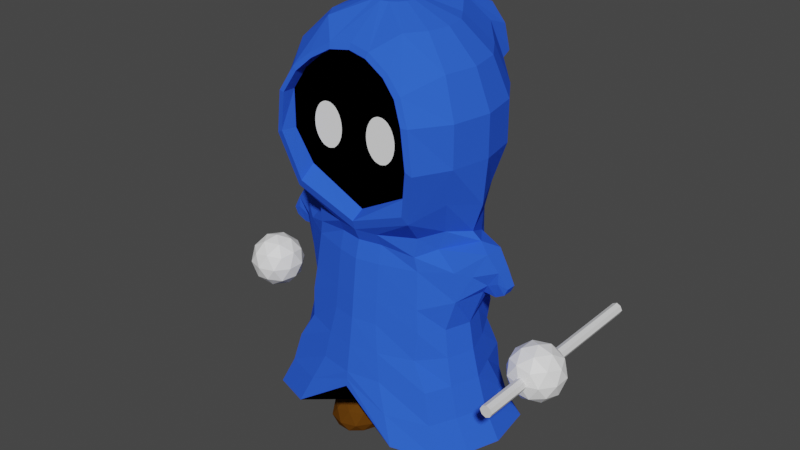 # Source: Player.blend  (saved by Blender 2.90.8; exported with 4.5.12 LTS)
import bpy
from mathutils import Matrix  # noqa: F401  (used for matrix-valued properties, if any)

bpy.ops.wm.read_factory_settings(use_empty=True)
scene = bpy.context.scene
scene.name = 'Scene'

# ---- collections
col_collection = bpy.data.collections.new('Collection'); scene.collection.children.link(col_collection)

# ---- materials (node trees are filled in below, after node groups)
mat_coat = bpy.data.materials.new('Coat')
mat_coat.alpha_threshold = 0.0
mat_coat.use_transparent_shadow = False
mat_coat.line_color = (0.0, 0.0, 0.0, 1.0)
mat_face = bpy.data.materials.new('Face')
mat_face.use_transparent_shadow = False
mat_hands = bpy.data.materials.new('Hands')
mat_hands.use_transparent_shadow = False
mat_shoes = bpy.data.materials.new('Shoes')
mat_shoes.use_transparent_shadow = False
mat_eyes = bpy.data.materials.new('Eyes')
mat_eyes.use_transparent_shadow = False

# ---- node groups
ng_auto_smooth = bpy.data.node_groups.new('Auto Smooth', 'GeometryNodeTree')
_s = ng_auto_smooth.interface.new_socket(name='Geometry', in_out='OUTPUT', socket_type='NodeSocketGeometry')
_s = ng_auto_smooth.interface.new_socket(name='Geometry', in_out='INPUT', socket_type='NodeSocketGeometry')
_s = ng_auto_smooth.interface.new_socket(name='Angle', in_out='INPUT', socket_type='NodeSocketFloat')
_s.subtype = 'ANGLE'
_s.min_value = 0.0
_s.max_value = 3.142
ng_auto_smooth.is_modifier = True
_N = ng_auto_smooth.nodes; _L = ng_auto_smooth.links
n0 = _N.new('NodeGroupOutput'); n0.name = 'Group Output'; n0.location = (480, -100)
n1 = _N.new('NodeGroupInput'); n1.name = 'Group Input'; n1.location = (-420, -300)
n2 = _N.new('NodeGroupInput'); n2.name = 'Group Input.001'; n2.location = (-60, -100)
n3 = _N.new('GeometryNodeSetShadeSmooth'); n3.name = 'Set Shade Smooth'; n3.location = (120, -100)
n3.domain = 'EDGE'
n4 = _N.new('GeometryNodeSetShadeSmooth'); n4.name = 'Set Shade Smooth.001'; n4.location = (300, -100)
n5 = _N.new('GeometryNodeInputMeshEdgeAngle'); n5.name = 'Edge Angle'; n5.location = (-420, -220)
n6 = _N.new('GeometryNodeInputEdgeSmooth'); n6.name = 'Is Edge Smooth'; n6.location = (-60, -160)
n7 = _N.new('GeometryNodeInputShadeSmooth'); n7.name = 'Is Face Smooth'; n7.location = (-240, -340)
n8 = _N.new('FunctionNodeBooleanMath'); n8.name = 'Boolean Math'; n8.location = (-60, -220)
n9 = _N.new('FunctionNodeCompare'); n9.name = 'Compare'; n9.location = (-240, -180)
n9.operation = 'LESS_EQUAL'
_L.new(n5.outputs[0], n9.inputs[0])
_L.new(n4.outputs[0], n0.inputs[0])
_L.new(n1.outputs[1], n9.inputs[1])
_L.new(n9.outputs[0], n8.inputs[0])
_L.new(n7.outputs[0], n8.inputs[1])
_L.new(n2.outputs[0], n3.inputs[0])
_L.new(n6.outputs[0], n3.inputs[1])
_L.new(n3.outputs[0], n4.inputs[0])
_L.new(n8.outputs[0], n3.inputs[2])
n0.is_active_output = True

# ---- material node trees
mat_coat.use_nodes = True; mat_coat.node_tree.nodes.clear()
_N = mat_coat.node_tree.nodes; _L = mat_coat.node_tree.links
n0 = _N.new('ShaderNodeOutputMaterial'); n0.name = 'Material Output'; n0.location = (300, 300)
n1 = _N.new('ShaderNodeBsdfPrincipled'); n1.name = 'Principled BSDF'; n1.location = (10, 300)
n1.distribution = 'GGX'
n1.subsurface_method = 'BURLEY'
n1.inputs[0].default_value = (0.02965, 0.1115, 0.8, 1.0)
n1.inputs[2].default_value = 0.4
n1.inputs[3].default_value = 1.45
n1.inputs[13].default_value = 0.0
n1.inputs[27].default_value = (0.0, 0.0, 0.0, 1.0)
n1.inputs[28].default_value = 1.0
_L.new(n1.outputs[0], n0.inputs[0])
n0.is_active_output = True
mat_face.use_nodes = True; mat_face.node_tree.nodes.clear()
_N = mat_face.node_tree.nodes; _L = mat_face.node_tree.links
n0 = _N.new('ShaderNodeBsdfPrincipled'); n0.name = 'Principled BSDF'; n0.location = (10, 300)
n0.distribution = 'GGX'
n0.subsurface_method = 'BURLEY'
n0.inputs[0].default_value = (0.0, 0.0, 0.0, 1.0)
n0.inputs[3].default_value = 1.45
n0.inputs[13].default_value = 0.0
n0.inputs[27].default_value = (0.0, 0.0, 0.0, 1.0)
n0.inputs[28].default_value = 1.0
n1 = _N.new('ShaderNodeOutputMaterial'); n1.name = 'Material Output'; n1.location = (300, 300)
_L.new(n0.outputs[0], n1.inputs[0])
n1.is_active_output = True
mat_hands.use_nodes = True; mat_hands.node_tree.nodes.clear()
_N = mat_hands.node_tree.nodes; _L = mat_hands.node_tree.links
n0 = _N.new('ShaderNodeBsdfPrincipled'); n0.name = 'Principled BSDF'; n0.location = (10, 300)
n0.distribution = 'GGX'
n0.subsurface_method = 'BURLEY'
n0.inputs[0].default_value = (1.0, 1.0, 1.0, 1.0)
n0.inputs[3].default_value = 1.45
n0.inputs[27].default_value = (0.0, 0.0, 0.0, 1.0)
n0.inputs[28].default_value = 1.0
n1 = _N.new('ShaderNodeOutputMaterial'); n1.name = 'Material Output'; n1.location = (300, 300)
_L.new(n0.outputs[0], n1.inputs[0])
n1.is_active_output = True
mat_shoes.use_nodes = True; mat_shoes.node_tree.nodes.clear()
_N = mat_shoes.node_tree.nodes; _L = mat_shoes.node_tree.links
n0 = _N.new('ShaderNodeBsdfPrincipled'); n0.name = 'Principled BSDF'; n0.location = (10, 300)
n0.distribution = 'GGX'
n0.subsurface_method = 'BURLEY'
n0.inputs[0].default_value = (0.1107, 0.04137, 0.004058, 1.0)
n0.inputs[3].default_value = 1.45
n0.inputs[13].default_value = 0.0
n0.inputs[27].default_value = (0.0, 0.0, 0.0, 1.0)
n0.inputs[28].default_value = 1.0
n1 = _N.new('ShaderNodeOutputMaterial'); n1.name = 'Material Output'; n1.location = (300, 300)
_L.new(n0.outputs[0], n1.inputs[0])
n1.is_active_output = True
mat_eyes.use_nodes = True; mat_eyes.node_tree.nodes.clear()
_N = mat_eyes.node_tree.nodes; _L = mat_eyes.node_tree.links
n0 = _N.new('ShaderNodeBsdfPrincipled'); n0.name = 'Principled BSDF'; n0.location = (10, 300)
n0.distribution = 'GGX'
n0.subsurface_method = 'BURLEY'
n0.inputs[0].default_value = (1.0, 1.0, 1.0, 1.0)
n0.inputs[3].default_value = 1.45
n0.inputs[27].default_value = (0.0, 0.0, 0.0, 1.0)
n0.inputs[28].default_value = 1.0
n1 = _N.new('ShaderNodeOutputMaterial'); n1.name = 'Material Output'; n1.location = (300, 300)
_L.new(n0.outputs[0], n1.inputs[0])
n1.is_active_output = True

# ---- world
world_world = bpy.data.worlds.new('World'); scene.world = world_world
world_world.use_nodes = True; world_world.node_tree.nodes.clear()
_N = world_world.node_tree.nodes; _L = world_world.node_tree.links
n0 = _N.new('ShaderNodeOutputWorld'); n0.name = 'World Output'; n0.location = (300, 300)
n1 = _N.new('ShaderNodeBackground'); n1.name = 'Background'; n1.location = (10, 300)
n1.inputs[0].default_value = (0.05088, 0.05088, 0.05088, 1.0)
_L.new(n1.outputs[0], n0.inputs[0])
n0.is_active_output = True
world_world.color = (0.05088, 0.05088, 0.05088)
world_world.use_sun_shadow = False
world_world.sun_shadow_jitter_overblur = 0.0

# ---- meshes
me_cube = bpy.data.meshes.new('Cube')
me_cube.from_pydata([(0.0, -4.02e-07, 1.496), (0.0, -0.2368, 0.3348), (0.0, -0.1846, 0.8488), (0.0, -0.1846, 1.401), (0.0, -0.06482, 1.49), (0.1857, -0.2524, 0.2058), (0.07064, -0.1705, 0.8488), (0.1387, -0.1991, 1.35), (0.06842, -0.1931, 1.392), (0.0248, -0.05988, 1.49), (0.326, -0.1932, 0.1861), (0.1866, -0.1305, 0.8593), (0.2047, -0.1953, 0.9325), (0.2453, -0.2304, 1.099), (0.2304, -0.2304, 1.229), (0.1926, -0.2125, 1.303), (0.1305, -0.1305, 1.44), (0.04583, -0.04583, 1.49), (0.366, -0.1046, 0.1861), (0.2385, -0.07064, 0.8752), (0.2675, -0.1057, 0.9795), (0.3011, -0.1247, 1.099), (0.3011, -0.1247, 1.229), (0.2552, -0.1057, 1.349), (0.1705, -0.07064, 1.44), (0.05988, -0.0248, 1.49), (0.4029, -2.9e-07, 0.1861), (0.283, -2.978e-07, 0.8642), (0.3133, -2.948e-07, 0.9557), (0.3259, -3.183e-07, 1.099), (0.3259, -3.183e-07, 1.229), (0.2762, -2.985e-07, 1.349), (0.1846, -2.911e-07, 1.44), (0.06482, -2.961e-07, 1.49), (0.3803, 0.1514, 0.1861), (0.2529, 0.0905, 0.8879), (0.2675, 0.1057, 0.9795), (0.3011, 0.1247, 1.099), (0.3011, 0.1247, 1.229), (0.2552, 0.1057, 1.349), (0.1705, 0.07064, 1.44), (0.05988, 0.0248, 1.49), (0.2768, 0.2246, 0.1861), (0.19, 0.1837, 0.8879), (0.2047, 0.2154, 0.9795), (0.2304, 0.2304, 1.099), (0.2304, 0.2304, 1.229), (0.1953, 0.1953, 1.349), (0.1305, 0.1305, 1.44), (0.04583, 0.04583, 1.49), (0.1305, 0.2729, 0.1921), (0.07924, 0.2253, 0.8879), (0.1057, 0.2752, 0.9795), (0.1018, 0.3011, 1.099), (0.1247, 0.3458, 1.252), (0.1057, 0.3, 1.372), (0.07064, 0.2153, 1.463), (0.0248, 0.05988, 1.49), (0.0, -2.866e-07, 0.2522), (0.0, 0.3339, 0.1962), (0.0, 0.2394, 0.8879), (0.0, 0.2963, 0.9795), (0.0, 0.3259, 1.099), (0.0, 0.3706, 1.252), (0.5221, -6.171e-08, 0.403), (0.0, 0.2294, 1.463), (0.0, 0.06482, 1.49), (0.0, -0.1821, 0.7529), (0.0, -0.2043, 0.562), (0.0, -0.2308, 0.3834), (0.07366, -0.1674, 0.7532), (0.07754, -0.1882, 0.5623), (0.1085, -0.2124, 0.3837), (0.1871, -0.1302, 0.7526), (0.2057, -0.1498, 0.562), (0.2513, -0.1708, 0.3839), (0.2761, -0.07429, 0.7554), (0.255, -0.08105, 0.562), (0.2888, -0.09243, 0.3839), (0.3523, 0.03849, 0.8201), (0.2826, -2.921e-07, 0.562), (0.3211, -2.908e-07, 0.3839), (0.2761, 0.08888, 0.7554), (0.255, 0.08105, 0.562), (0.2888, 0.09243, 0.3839), (0.2283, 0.1395, 0.7071), (0.2506, 0.1488, 0.562), (0.2565, 0.188, 0.3839), (0.1059, 0.2201, 0.7071), (0.1165, 0.2258, 0.562), (0.1107, 0.2627, 0.3839), (0.0, 0.2348, 0.7071), (0.0, 0.2419, 0.562), (0.0, 0.281, 0.3839), (0.0, -0.1928, 0.8783), (0.0, -0.1928, 1.384), (0.1281, -0.206, 1.338), (0.06312, -0.2006, 1.375), (0.188, -0.2026, 0.9541), (0.2256, -0.2347, 1.11), (0.2107, -0.2347, 1.229), (0.1761, -0.2183, 1.294), (0.0, -0.1506, 0.901), (0.0, -0.1506, 1.389), (0.1281, -0.1639, 1.338), (0.05594, -0.1584, 1.382), (0.1786, -0.1605, 0.9971), (0.2107, -0.1926, 1.111), (0.2107, -0.1926, 1.229), (0.1761, -0.1762, 1.294), (0.0, -0.1672, 0.8101), (0.07215, -0.1528, 0.8101), (0.1783, -0.1336, 0.7975), (0.2223, -0.07988, 0.8169), (0.3076, 0.007425, 0.8372), (0.2438, 0.098, 0.8169), (0.2092, 0.1583, 0.7975), (0.09255, 0.2001, 0.7975), (0.0, 0.2144, 0.7975), (0.0, -0.2175, 0.4727), (0.09304, -0.2003, 0.473), (0.2008, -0.1603, 0.4729), (0.2688, -0.08674, 0.4729), (0.2987, -2.915e-07, 0.4729), (0.2688, 0.08674, 0.4729), (0.2259, 0.1698, 0.4729), (0.1136, 0.2446, 0.4729), (0.0, 0.2619, 0.4729), (0.1166, 0.3864, 1.263), (0.1043, 0.3767, 1.345), (0.08175, 0.3384, 1.415), (0.0, 0.4019, 1.259), (0.0, 0.3899, 1.341), (0.0, 0.3471, 1.413), (0.5872, -0.04727, 0.4527), (0.4973, -0.07648, 0.4527), (0.4417, -6.171e-08, 0.4527), (0.4973, 0.07648, 0.4527), (0.5872, 0.04727, 0.4527), (0.547, -0.07648, 0.5332), (0.4571, -0.04727, 0.5332), (0.4571, 0.04727, 0.5332), (0.547, 0.07648, 0.5332), (0.6026, -6.171e-08, 0.5332), (0.5221, -6.171e-08, 0.5829), (0.5075, -0.04495, 0.4165), (0.5604, -0.02778, 0.4165), (0.5458, -0.07274, 0.4457), (0.5986, -6.171e-08, 0.4457), (0.5604, 0.02778, 0.4165), (0.4749, -6.171e-08, 0.4165), (0.4603, -0.04495, 0.4457), (0.5075, 0.04495, 0.4165), (0.4603, 0.04495, 0.4457), (0.5458, 0.07274, 0.4457), (0.6077, -0.02778, 0.4929), (0.6077, 0.02778, 0.4929), (0.5221, -0.08991, 0.4929), (0.575, -0.07274, 0.4929), (0.4366, -0.02778, 0.4929), (0.4693, -0.07274, 0.4929), (0.4693, 0.07274, 0.4929), (0.4366, 0.02778, 0.4929), (0.575, 0.07274, 0.4929), (0.5221, 0.08991, 0.4929), (0.584, -0.04495, 0.5402), (0.4985, -0.07274, 0.5402), (0.4457, -6.171e-08, 0.5402), (0.4985, 0.07274, 0.5402), (0.584, 0.04495, 0.5402), (0.5368, -0.04495, 0.5694), (0.5694, -6.171e-08, 0.5694), (0.4839, -0.02778, 0.5694), (0.4839, 0.02778, 0.5694), (0.5368, 0.04495, 0.5694), (0.2333, -0.04727, 3.928e-05), (0.1434, -0.07648, 3.928e-05), (0.08784, 5.938e-10, 3.928e-05), (0.1434, 0.07648, 3.928e-05), (0.2333, 0.04727, 3.928e-05), (0.1931, -0.07648, 0.06943), (0.1032, -0.04727, 0.06943), (0.1032, 0.04727, 0.06943), (0.1931, 0.07648, 0.06943), (0.2487, 5.938e-10, 0.06943), (0.1683, 5.938e-10, 0.1191), (0.1919, -0.07274, 3.928e-05), (0.2447, 5.938e-10, 3.928e-05), (0.1064, -0.04495, 3.928e-05), (0.1064, 0.04495, 3.928e-05), (0.1919, 0.07274, 3.928e-05), (0.2538, -0.02778, 0.02923), (0.2538, 0.02778, 0.02923), (0.1683, -0.08991, 0.02923), (0.2211, -0.07274, 0.02923), (0.08274, -0.02778, 0.02923), (0.1154, -0.07274, 0.02923), (0.1154, 0.07274, 0.02923), (0.08274, 0.02778, 0.02923), (0.2211, 0.07274, 0.02923), (0.1683, 0.08991, 0.02923), (0.2301, -0.04495, 0.07649), (0.1446, -0.07274, 0.07649), (0.09177, 5.938e-10, 0.07649), (0.1446, 0.07274, 0.07649), (0.2301, 0.04495, 0.07649), (0.1829, -0.04495, 0.1057), (0.2155, 5.938e-10, 0.1057), (0.13, -0.02778, 0.1057), (0.13, 0.02778, 0.1057), (0.1829, 0.04495, 0.1057), (0.0, -0.1964, 0.6347), (0.0756, -0.181, 0.635), (0.1964, -0.1432, 0.6345), (0.2798, -0.07008, 0.6587), (0.416, 0.02236, 0.7254), (0.2798, 0.08493, 0.6587), (0.2395, 0.1442, 0.6345), (0.1112, 0.2218, 0.6345), (0.0, 0.2373, 0.6345), (0.0, -0.2032, 0.2663), (0.3523, -0.0237, 0.8201), (0.3523, 0.03156, 0.7184), (0.3523, -0.01671, 0.7184), (0.3872, 0.02969, 0.7714), (0.3872, -0.01723, 0.7714), (0.3872, 0.02992, 0.7353), (0.3872, -0.01728, 0.7353), (0.3748, 0.01983, 0.6852), (0.3748, -0.007187, 0.6852), (0.3191, 0.06083, 0.7463), (0.3191, -0.04628, 0.7462), (0.3321, 0.01983, 0.688), (0.3321, -0.007187, 0.688), (0.416, -0.009861, 0.7254), (0.4054, 0.02251, 0.703), (0.4054, -0.00989, 0.703), (0.0, -0.2338, 0.3591), (0.1471, -0.2324, 0.2948), (0.2772, -0.182, 0.285), (0.316, -0.0985, 0.285), (0.3506, -2.904e-07, 0.285), (0.3231, 0.1219, 0.285), (0.2552, 0.2063, 0.285), (0.1206, 0.2678, 0.288), (0.0, 0.3075, 0.2901), (0.1048, -0.1801, 1.213), (0.1143, -0.1801, 1.209), (0.1231, -0.1801, 1.203), (0.1308, -0.1801, 1.194), (0.137, -0.1801, 1.183), (0.1417, -0.1801, 1.171), (0.1446, -0.1801, 1.158), (0.1456, -0.1801, 1.145), (0.1446, -0.1801, 1.131), (0.1417, -0.1801, 1.118), (0.137, -0.1801, 1.106), (0.1308, -0.1801, 1.096), (0.1231, -0.1801, 1.087), (0.1143, -0.1801, 1.08), (0.1048, -0.1801, 1.077), (0.09494, -0.1801, 1.075), (0.08506, -0.1801, 1.077), (0.07556, -0.1801, 1.08), (0.0668, -0.1801, 1.087), (0.05912, -0.1801, 1.096), (0.05283, -0.1801, 1.106), (0.04815, -0.1801, 1.118), (0.04526, -0.1801, 1.131), (0.04429, -0.1801, 1.145), (0.04526, -0.1801, 1.158), (0.04815, -0.1801, 1.171), (0.05283, -0.1801, 1.183), (0.05912, -0.1801, 1.194), (0.0668, -0.1801, 1.203), (0.07556, -0.1801, 1.209), (0.08506, -0.1801, 1.213), (0.09494, -0.1801, 1.214)], [], [(117, 88, 91, 118), (240, 78, 75, 239), (12, 2, 6), (125, 87, 90, 126), (4, 3, 8, 9), (214, 76, 73, 213), (116, 85, 88, 117), (243, 87, 84, 242), (125, 86, 83, 124), (122, 77, 74, 121), (218, 89, 92, 219), (111, 6, 2, 110), (19, 20, 12, 11), (0, 4, 9), (25, 24, 32, 33), (1, 220, 5), (6, 11, 12), (15, 16, 8, 7), (126, 90, 93, 127), (48, 49, 41, 40), (112, 11, 6, 111), (17, 16, 24, 25), (23, 24, 16, 15), (25, 0, 17), (21, 22, 14, 13), (17, 0, 9), (22, 23, 15, 14), (58, 10, 5), (31, 23, 22, 30), (24, 23, 31, 32), (29, 30, 22, 21), (21, 13, 12, 20), (20, 19, 27, 28), (240, 18, 26, 241), (45, 46, 38, 37), (39, 40, 32, 31), (41, 0, 33), (30, 29, 37, 38), (16, 17, 9, 8), (57, 56, 65, 66), (0, 25, 33), (241, 26, 34, 242), (49, 0, 41), (33, 32, 40, 41), (31, 30, 38, 39), (47, 46, 54, 55), (58, 34, 26), (35, 36, 28, 27), (36, 35, 43, 44), (47, 48, 40, 39), (29, 28, 36, 37), (55, 56, 48, 47), (54, 46, 45, 53), (56, 57, 49, 48), (47, 39, 38, 46), (58, 26, 18), (21, 20, 28, 29), (44, 45, 37, 36), (52, 53, 45, 44), (116, 43, 35, 115), (113, 19, 11, 112), (55, 54, 128, 129), (58, 50, 42), (243, 42, 50, 244), (58, 18, 10), (57, 0, 49), (56, 55, 129, 130), (58, 42, 34), (61, 62, 53, 52), (61, 52, 51, 60), (51, 52, 44, 43), (62, 63, 54, 53), (66, 0, 57), (58, 59, 50), (244, 50, 59, 245), (217, 86, 89, 218), (217, 85, 82, 216), (114, 79, 115), (214, 77, 80), (123, 81, 84, 124), (80, 83, 216), (122, 78, 81, 123), (239, 75, 72, 238), (121, 74, 71, 120), (213, 73, 70, 212), (238, 72, 69, 237), (120, 71, 68, 119), (212, 70, 67, 211), (13, 14, 100, 99), (12, 13, 99, 98), (15, 7, 96, 101), (7, 8, 97, 96), (14, 15, 101, 100), (2, 12, 98, 94), (8, 3, 95, 97), (97, 95, 103, 105), (100, 101, 109, 108), (101, 96, 104, 109), (99, 100, 108, 107), (98, 99, 107, 106), (96, 97, 105, 104), (94, 98, 106, 102), (103, 102, 106, 105), (19, 113, 114, 27), (27, 114, 115, 35), (76, 113, 112, 73), (85, 116, 115, 82), (73, 112, 111, 70), (70, 111, 110, 67), (43, 116, 117, 51), (51, 117, 118, 60), (72, 120, 119, 69), (75, 121, 120, 72), (77, 122, 123, 80), (80, 123, 124, 83), (89, 126, 127, 92), (78, 122, 121, 75), (87, 125, 124, 84), (86, 125, 126, 89), (131, 132, 129, 128), (132, 133, 130, 129), (65, 56, 130, 133), (54, 63, 131, 128), (64, 146, 145), (134, 146, 148), (64, 145, 150), (64, 150, 152), (64, 152, 149), (134, 148, 155), (135, 147, 157), (136, 151, 159), (137, 153, 161), (138, 154, 163), (134, 155, 158), (135, 157, 160), (136, 159, 162), (137, 161, 164), (138, 163, 156), (139, 165, 170), (140, 166, 172), (141, 167, 173), (142, 168, 174), (143, 169, 171), (171, 174, 144), (171, 169, 174), (169, 142, 174), (174, 173, 144), (174, 168, 173), (168, 141, 173), (173, 172, 144), (173, 167, 172), (167, 140, 172), (172, 170, 144), (172, 166, 170), (166, 139, 170), (170, 171, 144), (170, 165, 171), (165, 143, 171), (156, 169, 143), (156, 163, 169), (163, 142, 169), (164, 168, 142), (164, 161, 168), (161, 141, 168), (162, 167, 141), (162, 159, 167), (159, 140, 167), (160, 166, 140), (160, 157, 166), (157, 139, 166), (158, 165, 139), (158, 155, 165), (155, 143, 165), (163, 164, 142), (163, 154, 164), (154, 137, 164), (161, 162, 141), (161, 153, 162), (153, 136, 162), (159, 160, 140), (159, 151, 160), (151, 135, 160), (157, 158, 139), (157, 147, 158), (147, 134, 158), (155, 156, 143), (155, 148, 156), (148, 138, 156), (149, 154, 138), (149, 152, 154), (152, 137, 154), (152, 153, 137), (152, 150, 153), (150, 136, 153), (150, 151, 136), (150, 145, 151), (145, 135, 151), (148, 149, 138), (148, 146, 149), (146, 64, 149), (145, 147, 135), (145, 146, 147), (146, 134, 147), (175, 187, 191), (176, 186, 193), (177, 188, 195), (178, 189, 197), (179, 190, 199), (175, 191, 194), (176, 193, 196), (177, 195, 198), (178, 197, 200), (179, 199, 192), (180, 201, 206), (181, 202, 208), (182, 203, 209), (183, 204, 210), (184, 205, 207), (207, 210, 185), (207, 205, 210), (205, 183, 210), (210, 209, 185), (210, 204, 209), (204, 182, 209), (209, 208, 185), (209, 203, 208), (203, 181, 208), (208, 206, 185), (208, 202, 206), (202, 180, 206), (206, 207, 185), (206, 201, 207), (201, 184, 207), (192, 205, 184), (192, 199, 205), (199, 183, 205), (200, 204, 183), (200, 197, 204), (197, 182, 204), (198, 203, 182), (198, 195, 203), (195, 181, 203), (196, 202, 181), (196, 193, 202), (193, 180, 202), (194, 201, 180), (194, 191, 201), (191, 184, 201), (199, 200, 183), (199, 190, 200), (190, 178, 200), (197, 198, 182), (197, 189, 198), (189, 177, 198), (195, 196, 181), (195, 188, 196), (188, 176, 196), (193, 194, 180), (193, 186, 194), (186, 175, 194), (191, 192, 184), (191, 187, 192), (187, 179, 192), (186, 176, 188, 177, 189, 178, 190, 179, 187, 175), (71, 212, 211, 68), (74, 213, 212, 71), (86, 217, 216, 83), (85, 217, 218, 88), (88, 218, 219, 91), (77, 214, 213, 74), (58, 5, 220), (114, 113, 221), (115, 79, 82), (113, 76, 221), (214, 231, 76), (216, 82, 230), (222, 226, 228), (79, 114, 221), (214, 80, 233), (225, 223, 227), (80, 232, 233), (229, 227, 223), (226, 235, 228), (232, 222, 228), (221, 225, 224, 79), (222, 224, 226), (227, 236, 234, 225), (223, 214, 233), (229, 223, 233), (224, 222, 230), (221, 231, 225), (230, 82, 79), (76, 231, 221), (79, 224, 230), (222, 216, 230), (223, 231, 214), (225, 231, 223), (228, 229, 233, 232), (222, 232, 216), (80, 216, 232), (234, 236, 235, 215), (229, 228, 235, 236), (224, 215, 235, 226), (227, 229, 236), (225, 234, 215, 224), (5, 238, 237, 1), (10, 239, 238, 5), (90, 244, 245, 93), (87, 243, 244, 90), (81, 241, 242, 84), (78, 240, 241, 81), (42, 243, 242, 34), (18, 240, 239, 10), (277, 276, 275, 274, 273, 272, 271, 270, 269, 268, 267, 266, 265, 264, 263, 262, 261, 260, 259, 258, 257, 256, 255, 254, 253, 252, 251, 250, 249, 248, 247, 246), (105, 106, 107, 104), (104, 107, 108, 109)])
me_cube.polygons.foreach_set('material_index', [0, 0, 0, 0, 0, 0, 0, 0, 0, 0, 0, 0, 0, 0, 0, 1, 0, 0, 0, 0, 0, 0, 0, 0, 0, 0, 0, 1, 0, 0, 0, 0, 0, 0, 0, 0, 0, 0, 0, 0, 0, 0, 0, 0, 0, 0, 1, 0, 0, 0, 0, 0, 0, 0, 0, 1, 0, 0, 0, 0, 0, 0, 1, 0, 1, 0, 0, 1, 0, 0, 0, 0, 0, 1, 0, 0, 0, 0, 0, 0, 0, 0, 0, 0, 0, 0, 0, 0, 0, 0, 0, 0, 0, 0, 0, 0, 0, 0, 0, 0, 0, 0, 1, 0, 0, 0, 0, 0, 0, 0, 0, 0, 0, 0, 0, 0, 0, 0, 0, 0, 0, 0, 0, 2, 2, 2, 2, 2, 2, 2, 2, 2, 2, 2, 2, 2, 2, 2, 2, 2, 2, 2, 2, 2, 2, 2, 2, 2, 2, 2, 2, 2, 2, 2, 2, 2, 2, 2, 2, 2, 2, 2, 2, 2, 2, 2, 2, 2, 2, 2, 2, 2, 2, 2, 2, 2, 2, 2, 2, 2, 2, 2, 2, 2, 2, 2, 2, 2, 2, 2, 2, 2, 2, 2, 2, 2, 2, 2, 2, 2, 2, 2, 2, 3, 3, 3, 3, 3, 3, 3, 3, 3, 3, 3, 3, 3, 3, 3, 3, 3, 3, 3, 3, 3, 3, 3, 3, 3, 3, 3, 3, 3, 3, 3, 3, 3, 3, 3, 3, 3, 3, 3, 3, 3, 3, 3, 3, 3, 3, 3, 3, 3, 3, 3, 3, 3, 3, 3, 3, 3, 3, 3, 3, 3, 0, 0, 0, 0, 0, 0, 1, 0, 0, 0, 0, 0, 0, 0, 0, 0, 0, 0, 0, 0, 0, 0, 0, 0, 0, 0, 0, 0, 0, 0, 0, 0, 0, 0, 0, 0, 0, 0, 0, 0, 0, 0, 0, 0, 0, 0, 0, 0, 0, 4, 1, 1])
_uv = me_cube.uv_layers.new(name='UVMap')
_uv.uv.foreach_set('vector', [0.6875, 0.1719, 0.6875, 0.1562, 0.75, 0.1562, 0.75, 0.1719, 0.4375, 0.07812, 0.4375, 0.09375, 0.375, 0.09375, 0.375, 0.07812, 0.375, 0.3125, 0.25, 0.1875, 0.3125, 0.1875, 0.625, 0.1094, 0.625, 0.09375, 0.6875, 0.09375, 0.6875, 0.1094, 0.25, 0.9375, 0.25, 0.8125, 0.3125, 0.8125, 0.3125, 0.9375, 0.4375, 0.1406, 0.4375, 0.1563, 0.375, 0.1563, 0.375, 0.1406, 0.625, 0.1719, 0.625, 0.1562, 0.6875, 0.1562, 0.6875, 0.1719, 0.625, 0.07812, 0.625, 0.09375, 0.5625, 0.09375, 0.5625, 0.07812, 0.625, 0.1094, 0.625, 0.125, 0.5625, 0.125, 0.5625, 0.1094, 0.4375, 0.1094, 0.4375, 0.125, 0.375, 0.125, 0.375, 0.1094, 0.6875, 0.1406, 0.6875, 0.125, 0.75, 0.125, 0.75, 0.1406, 0.3125, 0.1719, 0.3125, 0.1875, 0.25, 0.1875, 0.25, 0.1719, 0.4375, 0.1875, 0.4375, 0.3125, 0.375, 0.3125, 0.375, 0.1875, 0.2656, 1.0, 0.25, 0.9375, 0.3125, 0.9375, 0.4375, 0.9375, 0.4375, 0.8125, 0.5, 0.8125, 0.5, 0.9375, 0.25, 0.0625, 0.0, 0.0, 0.3125, 0.0625, 0.3125, 0.1875, 0.375, 0.1875, 0.375, 0.3125, 0.375, 0.6875, 0.375, 0.8125, 0.3125, 0.8125, 0.3125, 0.6875, 0.6875, 0.1094, 0.6875, 0.09375, 0.75, 0.09375, 0.75, 0.1094, 0.625, 0.8125, 0.625, 0.9375, 0.5625, 0.9375, 0.5625, 0.8125, 0.375, 0.1719, 0.375, 0.1875, 0.3125, 0.1875, 0.3125, 0.1719, 0.375, 0.9375, 0.375, 0.8125, 0.4375, 0.8125, 0.4375, 0.9375, 0.4375, 0.6875, 0.4375, 0.8125, 0.375, 0.8125, 0.375, 0.6875, 0.4375, 0.9375, 0.3906, 1.0, 0.375, 0.9375, 0.4375, 0.4375, 0.4375, 0.5625, 0.375, 0.5625, 0.375, 0.4375, 0.375, 0.9375, 0.3281, 1.0, 0.3125, 0.9375, 0.4375, 0.5625, 0.4375, 0.6875, 0.375, 0.6875, 0.375, 0.5625, 0.3594, 0.0, 0.375, 0.0625, 0.3125, 0.0625, 0.5, 0.6875, 0.4375, 0.6875, 0.4375, 0.5625, 0.5, 0.5625, 0.4375, 0.8125, 0.4375, 0.6875, 0.5, 0.6875, 0.5, 0.8125, 0.5, 0.4375, 0.5, 0.5625, 0.4375, 0.5625, 0.4375, 0.4375, 0.4375, 0.4375, 0.375, 0.4375, 0.375, 0.3125, 0.4375, 0.3125, 0.4375, 0.3125, 0.4375, 0.1875, 0.5, 0.1875, 0.5, 0.3125, 0.4375, 0.07812, 0.4375, 0.0625, 0.5, 0.0625, 0.5, 0.07812, 0.625, 0.4375, 0.625, 0.5625, 0.5625, 0.5625, 0.5625, 0.4375, 0.5625, 0.6875, 0.5625, 0.8125, 0.5, 0.8125, 0.5, 0.6875, 0.5625, 0.9375, 0.5156, 1.0, 0.5, 0.9375, 0.5, 0.5625, 0.5, 0.4375, 0.5625, 0.4375, 0.5625, 0.5625, 0.375, 0.8125, 0.375, 0.9375, 0.3125, 0.9375, 0.3125, 0.8125, 0.6875, 0.9375, 0.6875, 0.8125, 0.75, 0.8125, 0.75, 0.9375, 0.4531, 1.0, 0.4375, 0.9375, 0.5, 0.9375, 0.5, 0.07812, 0.5, 0.0625, 0.5625, 0.0625, 0.5625, 0.07812, 0.625, 0.9375, 0.5781, 1.0, 0.5625, 0.9375, 0.5, 0.9375, 0.5, 0.8125, 0.5625, 0.8125, 0.5625, 0.9375, 0.5, 0.6875, 0.5, 0.5625, 0.5625, 0.5625, 0.5625, 0.6875, 0.625, 0.6875, 0.625, 0.5625, 0.6875, 0.5625, 0.6875, 0.6875, 0.5469, 0.0, 0.5625, 0.0625, 0.5, 0.0625, 0.5625, 0.1875, 0.5625, 0.3125, 0.5, 0.3125, 0.5, 0.1875, 0.5625, 0.3125, 0.5625, 0.1875, 0.625, 0.1875, 0.625, 0.3125, 0.625, 0.6875, 0.625, 0.8125, 0.5625, 0.8125, 0.5625, 0.6875, 0.5, 0.4375, 0.5, 0.3125, 0.5625, 0.3125, 0.5625, 0.4375, 0.6875, 0.6875, 0.6875, 0.8125, 0.625, 0.8125, 0.625, 0.6875, 0.6875, 0.5625, 0.625, 0.5625, 0.625, 0.4375, 0.6875, 0.4375, 0.6875, 0.8125, 0.6875, 0.9375, 0.625, 0.9375, 0.625, 0.8125, 0.625, 0.6875, 0.5625, 0.6875, 0.5625, 0.5625, 0.625, 0.5625, 0.4844, 0.0, 0.5, 0.0625, 0.4375, 0.0625, 0.4375, 0.4375, 0.4375, 0.3125, 0.5, 0.3125, 0.5, 0.4375, 0.625, 0.3125, 0.625, 0.4375, 0.5625, 0.4375, 0.5625, 0.3125, 0.6875, 0.3125, 0.6875, 0.4375, 0.625, 0.4375, 0.625, 0.3125, 0.625, 0.1719, 0.625, 0.1875, 0.5625, 0.1875, 0.5625, 0.1719, 0.4375, 0.1719, 0.4375, 0.1875, 0.375, 0.1875, 0.375, 0.1719, 0.6875, 0.6875, 0.6875, 0.5625, 0.6875, 0.5625, 0.6875, 0.6875, 0.6719, 0.0, 0.6875, 0.0625, 0.625, 0.0625, 0.625, 0.07812, 0.625, 0.0625, 0.6875, 0.0625, 0.6875, 0.07812, 0.4219, 0.0, 0.4375, 0.0625, 0.375, 0.0625, 0.6875, 0.9375, 0.6406, 1.0, 0.625, 0.9375, 0.6875, 0.8125, 0.6875, 0.6875, 0.6875, 0.6875, 0.6875, 0.8125, 0.6094, 0.0, 0.625, 0.0625, 0.5625, 0.0625, 0.75, 0.3125, 0.75, 0.4375, 0.6875, 0.4375, 0.6875, 0.3125, 0.75, 0.3125, 0.6875, 0.3125, 0.6875, 0.1875, 0.75, 0.1875, 0.6875, 0.1875, 0.6875, 0.3125, 0.625, 0.3125, 0.625, 0.1875, 0.75, 0.4375, 0.75, 0.5625, 0.6875, 0.5625, 0.6875, 0.4375, 0.75, 0.9375, 0.7031, 1.0, 0.6875, 0.9375, 0.7344, 0.0, 0.75, 0.0625, 0.6875, 0.0625, 0.6875, 0.07812, 0.6875, 0.0625, 0.75, 0.0625, 0.75, 0.07812, 0.625, 0.1406, 0.625, 0.125, 0.6875, 0.125, 0.6875, 0.1406, 0.625, 0.1406, 0.625, 0.1562, 0.5625, 0.1562, 0.5625, 0.1406, 0.5, 0.1719, 0.5, 0.1563, 0.5625, 0.1719, 0.4375, 0.1406, 0.4375, 0.125, 0.0, 0.0, 0.5, 0.1094, 0.5, 0.09375, 0.5625, 0.09375, 0.5625, 0.1094, 0.5, 0.125, 0.5625, 0.125, 0.5625, 0.1406, 0.4375, 0.1094, 0.4375, 0.09375, 0.5, 0.09375, 0.5, 0.1094, 0.375, 0.07812, 0.375, 0.09375, 0.3125, 0.09375, 0.3125, 0.07812, 0.375, 0.1094, 0.375, 0.125, 0.3125, 0.125, 0.3125, 0.1094, 0.375, 0.1406, 0.375, 0.1563, 0.3125, 0.1563, 0.3125, 0.1406, 0.3125, 0.07812, 0.3125, 0.09375, 0.25, 0.09375, 0.25, 0.07812, 0.3125, 0.1094, 0.3125, 0.125, 0.25, 0.125, 0.25, 0.1094, 0.3125, 0.1406, 0.3125, 0.1563, 0.25, 0.1563, 0.25, 0.1406, 0.375, 0.4375, 0.375, 0.5625, 0.375, 0.5625, 0.375, 0.4375, 0.375, 0.3125, 0.375, 0.4375, 0.375, 0.4375, 0.375, 0.3125, 0.375, 0.6875, 0.3125, 0.6875, 0.3125, 0.6875, 0.375, 0.6875, 0.3125, 0.6875, 0.3125, 0.8125, 0.3125, 0.8125, 0.3125, 0.6875, 0.375, 0.5625, 0.375, 0.6875, 0.375, 0.6875, 0.375, 0.5625, 0.25, 0.1875, 0.375, 0.3125, 0.375, 0.3125, 0.25, 0.1875, 0.3125, 0.8125, 0.25, 0.8125, 0.25, 0.8125, 0.3125, 0.8125, 0.3125, 0.8125, 0.25, 0.8125, 0.25, 0.8125, 0.3125, 0.8125, 0.375, 0.5625, 0.375, 0.6875, 0.375, 0.6875, 0.375, 0.5625, 0.375, 0.6875, 0.3125, 0.6875, 0.3125, 0.6875, 0.375, 0.6875, 0.375, 0.4375, 0.375, 0.5625, 0.375, 0.5625, 0.375, 0.4375, 0.375, 0.3125, 0.375, 0.4375, 0.375, 0.4375, 0.375, 0.3125, 0.3125, 0.6875, 0.3125, 0.8125, 0.3125, 0.8125, 0.3125, 0.6875, 0.25, 0.1875, 0.375, 0.3125, 0.375, 0.3125, 0.25, 0.1875, 0.25, 0.8125, 0.25, 0.1875, 0.375, 0.3125, 0.3125, 0.8125, 0.4375, 0.1875, 0.4375, 0.1719, 0.5, 0.1719, 0.5, 0.1875, 0.5, 0.1875, 0.5, 0.1719, 0.5625, 0.1719, 0.5625, 0.1875, 0.4375, 0.1563, 0.4375, 0.1719, 0.375, 0.1719, 0.375, 0.1563, 0.625, 0.1562, 0.625, 0.1719, 0.5625, 0.1719, 0.5625, 0.1562, 0.375, 0.1563, 0.375, 0.1719, 0.3125, 0.1719, 0.3125, 0.1563, 0.3125, 0.1563, 0.3125, 0.1719, 0.25, 0.1719, 0.25, 0.1563, 0.625, 0.1875, 0.625, 0.1719, 0.6875, 0.1719, 0.6875, 0.1875, 0.6875, 0.1875, 0.6875, 0.1719, 0.75, 0.1719, 0.75, 0.1875, 0.3125, 0.09375, 0.3125, 0.1094, 0.25, 0.1094, 0.25, 0.09375, 0.375, 0.09375, 0.375, 0.1094, 0.3125, 0.1094, 0.3125, 0.09375, 0.4375, 0.125, 0.4375, 0.1094, 0.5, 0.1094, 0.5, 0.125, 0.5, 0.125, 0.5, 0.1094, 0.5625, 0.1094, 0.5625, 0.125, 0.6875, 0.125, 0.6875, 0.1094, 0.75, 0.1094, 0.75, 0.125, 0.4375, 0.09375, 0.4375, 0.1094, 0.375, 0.1094, 0.375, 0.09375, 0.625, 0.09375, 0.625, 0.1094, 0.5625, 0.1094, 0.5625, 0.09375, 0.625, 0.125, 0.625, 0.1094, 0.6875, 0.1094, 0.6875, 0.125, 0.75, 0.5625, 0.75, 0.6875, 0.6875, 0.6875, 0.6875, 0.5625, 0.75, 0.6875, 0.75, 0.8125, 0.6875, 0.8125, 0.6875, 0.6875, 0.75, 0.8125, 0.6875, 0.8125, 0.6875, 0.8125, 0.75, 0.8125, 0.6875, 0.5625, 0.75, 0.5625, 0.75, 0.5625, 0.6875, 0.5625, 0.8182, 0.0, 0.7727, 0.07873, 0.8636, 0.07873, 0.7273, 0.1575, 0.6818, 0.07873, 0.6364, 0.1575, 0.09091, 0.0, 0.04545, 0.07873, 0.1364, 0.07873, 0.2727, 0.0, 0.2273, 0.07873, 0.3182, 0.07873, 0.4545, 0.0, 0.4091, 0.07873, 0.5, 0.07873, 0.7273, 0.1575, 0.6364, 0.1575, 0.6818, 0.2362, 0.9091, 0.1575, 0.8182, 0.1575, 0.8636, 0.2362, 0.1818, 0.1575, 0.09091, 0.1575, 0.1364, 0.2362, 0.3636, 0.1575, 0.2727, 0.1575, 0.3182, 0.2362, 0.5455, 0.1575, 0.4545, 0.1575, 0.5, 0.2362, 0.7273, 0.1575, 0.6818, 0.2362, 0.7727, 0.2362, 0.9091, 0.1575, 0.8636, 0.2362, 0.9545, 0.2362, 0.1818, 0.1575, 0.1364, 0.2362, 0.2273, 0.2362, 0.3636, 0.1575, 0.3182, 0.2362, 0.4091, 0.2362, 0.5455, 0.1575, 0.5, 0.2362, 0.5909, 0.2362, 0.8182, 0.3149, 0.7273, 0.3149, 0.7727, 0.3937, 1.0, 0.3149, 0.9091, 0.3149, 0.9545, 0.3937, 0.2727, 0.3149, 0.1818, 0.3149, 0.2273, 0.3937, 0.4545, 0.3149, 0.3636, 0.3149, 0.4091, 0.3937, 0.6364, 0.3149, 0.5455, 0.3149, 0.5909, 0.3937, 0.5909, 0.3937, 0.5, 0.3937, 0.5455, 0.4724, 0.5909, 0.3937, 0.5455, 0.3149, 0.5, 0.3937, 0.5455, 0.3149, 0.4545, 0.3149, 0.5, 0.3937, 0.4091, 0.3937, 0.3182, 0.3937, 0.3636, 0.4724, 0.4091, 0.3937, 0.3636, 0.3149, 0.3182, 0.3937, 0.3636, 0.3149, 0.2727, 0.3149, 0.3182, 0.3937, 0.2273, 0.3937, 0.1364, 0.3937, 0.1818, 0.4724, 0.2273, 0.3937, 0.1818, 0.3149, 0.1364, 0.3937, 0.1818, 0.3149, 0.09091, 0.3149, 0.1364, 0.3937, 0.9545, 0.3937, 0.8636, 0.3937, 0.9091, 0.4724, 0.9545, 0.3937, 0.9091, 0.3149, 0.8636, 0.3937, 0.9091, 0.3149, 0.8182, 0.3149, 0.8636, 0.3937, 0.7727, 0.3937, 0.6818, 0.3937, 0.7273, 0.4724, 0.7727, 0.3937, 0.7273, 0.3149, 0.6818, 0.3937, 0.7273, 0.3149, 0.6364, 0.3149, 0.6818, 0.3937, 0.5909, 0.2362, 0.5455, 0.3149, 0.6364, 0.3149, 0.5909, 0.2362, 0.5, 0.2362, 0.5455, 0.3149, 0.5, 0.2362, 0.4545, 0.3149, 0.5455, 0.3149, 0.4091, 0.2362, 0.3636, 0.3149, 0.4545, 0.3149, 0.4091, 0.2362, 0.3182, 0.2362, 0.3636, 0.3149, 0.3182, 0.2362, 0.2727, 0.3149, 0.3636, 0.3149, 0.2273, 0.2362, 0.1818, 0.3149, 0.2727, 0.3149, 0.2273, 0.2362, 0.1364, 0.2362, 0.1818, 0.3149, 0.1364, 0.2362, 0.09091, 0.3149, 0.1818, 0.3149, 0.9545, 0.2362, 0.9091, 0.3149, 1.0, 0.3149, 0.9545, 0.2362, 0.8636, 0.2362, 0.9091, 0.3149, 0.8636, 0.2362, 0.8182, 0.3149, 0.9091, 0.3149, 0.7727, 0.2362, 0.7273, 0.3149, 0.8182, 0.3149, 0.7727, 0.2362, 0.6818, 0.2362, 0.7273, 0.3149, 0.6818, 0.2362, 0.6364, 0.3149, 0.7273, 0.3149, 0.5, 0.2362, 0.4091, 0.2362, 0.4545, 0.3149, 0.5, 0.2362, 0.4545, 0.1575, 0.4091, 0.2362, 0.4545, 0.1575, 0.3636, 0.1575, 0.4091, 0.2362, 0.3182, 0.2362, 0.2273, 0.2362, 0.2727, 0.3149, 0.3182, 0.2362, 0.2727, 0.1575, 0.2273, 0.2362, 0.2727, 0.1575, 0.1818, 0.1575, 0.2273, 0.2362, 0.1364, 0.2362, 0.04545, 0.2362, 0.09091, 0.3149, 0.1364, 0.2362, 0.09091, 0.1575, 0.04545, 0.2362, 0.09091, 0.1575, 0.0, 0.1575, 0.04545, 0.2362, 0.8636, 0.2362, 0.7727, 0.2362, 0.8182, 0.3149, 0.8636, 0.2362, 0.8182, 0.1575, 0.7727, 0.2362, 0.8182, 0.1575, 0.7273, 0.1575, 0.7727, 0.2362, 0.6818, 0.2362, 0.5909, 0.2362, 0.6364, 0.3149, 0.6818, 0.2362, 0.6364, 0.1575, 0.5909, 0.2362, 0.6364, 0.1575, 0.5455, 0.1575, 0.5909, 0.2362, 0.5, 0.07873, 0.4545, 0.1575, 0.5455, 0.1575, 0.5, 0.07873, 0.4091, 0.07873, 0.4545, 0.1575, 0.4091, 0.07873, 0.3636, 0.1575, 0.4545, 0.1575, 0.3182, 0.07873, 0.2727, 0.1575, 0.3636, 0.1575, 0.3182, 0.07873, 0.2273, 0.07873, 0.2727, 0.1575, 0.2273, 0.07873, 0.1818, 0.1575, 0.2727, 0.1575, 0.1364, 0.07873, 0.09091, 0.1575, 0.1818, 0.1575, 0.1364, 0.07873, 0.04545, 0.07873, 0.09091, 0.1575, 0.04545, 0.07873, 0.0, 0.1575, 0.09091, 0.1575, 0.6364, 0.1575, 0.5909, 0.07873, 0.5455, 0.1575, 0.6364, 0.1575, 0.6818, 0.07873, 0.5909, 0.07873, 0.6818, 0.07873, 0.6364, 0.0, 0.5909, 0.07873, 0.8636, 0.07873, 0.8182, 0.1575, 0.9091, 0.1575, 0.8636, 0.07873, 0.7727, 0.07873, 0.8182, 0.1575, 0.7727, 0.07873, 0.7273, 0.1575, 0.8182, 0.1575, 0.7273, 0.1575, 0.6364, 0.1575, 0.6818, 0.2362, 0.9091, 0.1575, 0.8182, 0.1575, 0.8636, 0.2362, 0.1818, 0.1575, 0.09091, 0.1575, 0.1364, 0.2362, 0.3636, 0.1575, 0.2727, 0.1575, 0.3182, 0.2362, 0.5455, 0.1575, 0.4545, 0.1575, 0.5, 0.2362, 0.7273, 0.1575, 0.6818, 0.2362, 0.7727, 0.2362, 0.9091, 0.1575, 0.8636, 0.2362, 0.9545, 0.2362, 0.1818, 0.1575, 0.1364, 0.2362, 0.2273, 0.2362, 0.3636, 0.1575, 0.3182, 0.2362, 0.4091, 0.2362, 0.5455, 0.1575, 0.5, 0.2362, 0.5909, 0.2362, 0.8182, 0.3149, 0.7273, 0.3149, 0.7727, 0.3937, 1.0, 0.3149, 0.9091, 0.3149, 0.9545, 0.3937, 0.2727, 0.3149, 0.1818, 0.3149, 0.2273, 0.3937, 0.4545, 0.3149, 0.3636, 0.3149, 0.4091, 0.3937, 0.6364, 0.3149, 0.5455, 0.3149, 0.5909, 0.3937, 0.5909, 0.3937, 0.5, 0.3937, 0.5455, 0.4724, 0.5909, 0.3937, 0.5455, 0.3149, 0.5, 0.3937, 0.5455, 0.3149, 0.4545, 0.3149, 0.5, 0.3937, 0.4091, 0.3937, 0.3182, 0.3937, 0.3636, 0.4724, 0.4091, 0.3937, 0.3636, 0.3149, 0.3182, 0.3937, 0.3636, 0.3149, 0.2727, 0.3149, 0.3182, 0.3937, 0.2273, 0.3937, 0.1364, 0.3937, 0.1818, 0.4724, 0.2273, 0.3937, 0.1818, 0.3149, 0.1364, 0.3937, 0.1818, 0.3149, 0.09091, 0.3149, 0.1364, 0.3937, 0.9545, 0.3937, 0.8636, 0.3937, 0.9091, 0.4724, 0.9545, 0.3937, 0.9091, 0.3149, 0.8636, 0.3937, 0.9091, 0.3149, 0.8182, 0.3149, 0.8636, 0.3937, 0.7727, 0.3937, 0.6818, 0.3937, 0.7273, 0.4724, 0.7727, 0.3937, 0.7273, 0.3149, 0.6818, 0.3937, 0.7273, 0.3149, 0.6364, 0.3149, 0.6818, 0.3937, 0.5909, 0.2362, 0.5455, 0.3149, 0.6364, 0.3149, 0.5909, 0.2362, 0.5, 0.2362, 0.5455, 0.3149, 0.5, 0.2362, 0.4545, 0.3149, 0.5455, 0.3149, 0.4091, 0.2362, 0.3636, 0.3149, 0.4545, 0.3149, 0.4091, 0.2362, 0.3182, 0.2362, 0.3636, 0.3149, 0.3182, 0.2362, 0.2727, 0.3149, 0.3636, 0.3149, 0.2273, 0.2362, 0.1818, 0.3149, 0.2727, 0.3149, 0.2273, 0.2362, 0.1364, 0.2362, 0.1818, 0.3149, 0.1364, 0.2362, 0.09091, 0.3149, 0.1818, 0.3149, 0.9545, 0.2362, 0.9091, 0.3149, 1.0, 0.3149, 0.9545, 0.2362, 0.8636, 0.2362, 0.9091, 0.3149, 0.8636, 0.2362, 0.8182, 0.3149, 0.9091, 0.3149, 0.7727, 0.2362, 0.7273, 0.3149, 0.8182, 0.3149, 0.7727, 0.2362, 0.6818, 0.2362, 0.7273, 0.3149, 0.6818, 0.2362, 0.6364, 0.3149, 0.7273, 0.3149, 0.5, 0.2362, 0.4091, 0.2362, 0.4545, 0.3149, 0.5, 0.2362, 0.4545, 0.1575, 0.4091, 0.2362, 0.4545, 0.1575, 0.3636, 0.1575, 0.4091, 0.2362, 0.3182, 0.2362, 0.2273, 0.2362, 0.2727, 0.3149, 0.3182, 0.2362, 0.2727, 0.1575, 0.2273, 0.2362, 0.2727, 0.1575, 0.1818, 0.1575, 0.2273, 0.2362, 0.1364, 0.2362, 0.04545, 0.2362, 0.09091, 0.3149, 0.1364, 0.2362, 0.09091, 0.1575, 0.04545, 0.2362, 0.09091, 0.1575, 0.0, 0.1575, 0.04545, 0.2362, 0.8636, 0.2362, 0.7727, 0.2362, 0.8182, 0.3149, 0.8636, 0.2362, 0.8182, 0.1575, 0.7727, 0.2362, 0.8182, 0.1575, 0.7273, 0.1575, 0.7727, 0.2362, 0.6818, 0.2362, 0.5909, 0.2362, 0.6364, 0.3149, 0.6818, 0.2362, 0.6364, 0.1575, 0.5909, 0.2362, 0.6364, 0.1575, 0.5455, 0.1575, 0.5909, 0.2362, 0.8182, 0.1575, 0.0, 0.1575, 0.09091, 0.1575, 0.1818, 0.1575, 0.2727, 0.1575, 0.3636, 0.1575, 0.4545, 0.1575, 0.5455, 0.1575, 0.6364, 0.1575, 0.7273, 0.1575, 0.3125, 0.125, 0.3125, 0.1406, 0.25, 0.1406, 0.25, 0.125, 0.375, 0.125, 0.375, 0.1406, 0.3125, 0.1406, 0.3125, 0.125, 0.625, 0.125, 0.625, 0.1406, 0.5625, 0.1406, 0.5625, 0.125, 0.625, 0.1562, 0.625, 0.1406, 0.6875, 0.1406, 0.6875, 0.1562, 0.6875, 0.1562, 0.6875, 0.1406, 0.75, 0.1406, 0.75, 0.1562, 0.4375, 0.125, 0.4375, 0.1406, 0.375, 0.1406, 0.375, 0.125, 0.2969, 0.0, 0.3125, 0.0625, 0.0, 0.0, 0.5, 0.1719, 0.4375, 0.1719, 0.0, 0.0, 0.5625, 0.1719, 0.5, 0.1563, 0.5625, 0.1562, 0.4375, 0.1719, 0.4375, 0.1563, 0.0, 0.0, 0.4375, 0.1406, 0.2003, 0.06439, 0.4375, 0.1563, 0.5625, 0.1406, 0.5625, 0.1562, 0.5286, 0.1491, 0.5, 0.1563, 0.5, 0.1563, 0.5, 0.1563, 0.5, 0.1563, 0.5, 0.1719, 0.0, 0.0, 0.4375, 0.1406, 0.0, 0.0, 0.0, 0.0, 0.0, 0.0, 0.0, 0.0, 0.0, 0.0, 0.0, 0.0, 0.5, 0.1563, 0.0, 0.0, 0.0, 0.0, 0.0, 0.0, 0.0, 0.0, 0.5, 0.1563, 0.5, 0.1563, 0.5, 0.1563, 0.5, 0.1563, 0.5, 0.1563, 0.5, 0.1563, 0.0, 0.0, 0.0, 0.0, 0.5, 0.1563, 0.5, 0.1563, 0.5, 0.1563, 0.5, 0.1563, 0.5, 0.1563, 0.0, 0.0, 0.0, 0.0, 0.0, 0.0, 0.0, 0.0, 0.0, 0.0, 0.4375, 0.1406, 0.0, 0.0, 0.0, 0.0, 0.0, 0.0, 0.0, 0.0, 0.5, 0.1563, 0.5, 0.1563, 0.5286, 0.1491, 0.0, 0.0, 0.2003, 0.06439, 0.0, 0.0, 0.5286, 0.1491, 0.5625, 0.1562, 0.5, 0.1563, 0.4375, 0.1563, 0.2003, 0.06439, 0.0, 0.0, 0.5, 0.1563, 0.5, 0.1563, 0.5286, 0.1491, 0.5, 0.1563, 0.5625, 0.1406, 0.5286, 0.1491, 0.0, 0.0, 0.2003, 0.06439, 0.4375, 0.1406, 0.0, 0.0, 0.2003, 0.06439, 0.0, 0.0, 0.5, 0.1563, 0.0, 0.0, 0.0, 0.0, 0.5, 0.1563, 0.5, 0.1563, 0.5, 0.1563, 0.5625, 0.1406, 0.0, 0.0, 0.5625, 0.1406, 0.5, 0.1563, 0.0, 0.0, 0.0, 0.0, 0.5, 0.1563, 0.5, 0.1563, 0.0, 0.0, 0.5, 0.1563, 0.5, 0.1563, 0.0, 0.0, 0.5, 0.1563, 0.5, 0.1563, 0.5, 0.1563, 0.5, 0.1563, 0.0, 0.0, 0.0, 0.0, 0.0, 0.0, 0.0, 0.0, 0.0, 0.0, 0.5, 0.1563, 0.5, 0.1563, 0.3125, 0.0625, 0.3125, 0.07812, 0.25, 0.07812, 0.25, 0.0625, 0.375, 0.0625, 0.375, 0.07812, 0.3125, 0.07812, 0.3125, 0.0625, 0.6875, 0.09375, 0.6875, 0.07812, 0.75, 0.07812, 0.75, 0.09375, 0.625, 0.09375, 0.625, 0.07812, 0.6875, 0.07812, 0.6875, 0.09375, 0.5, 0.09375, 0.5, 0.07812, 0.5625, 0.07812, 0.5625, 0.09375, 0.4375, 0.09375, 0.4375, 0.07812, 0.5, 0.07812, 0.5, 0.09375, 0.625, 0.0625, 0.625, 0.07812, 0.5625, 0.07812, 0.5625, 0.0625, 0.4375, 0.0625, 0.4375, 0.07812, 0.375, 0.07812, 0.375, 0.0625, 0.0, 0.0, 0.0, 0.0, 0.0, 0.0, 0.0, 0.0, 0.0, 0.0, 0.0, 0.0, 0.0, 0.0, 0.0, 0.0, 0.0, 0.0, 0.0, 0.0, 0.0, 0.0, 0.0, 0.0, 0.0, 0.0, 0.0, 0.0, 0.0, 0.0, 0.0, 0.0, 0.0, 0.0, 0.0, 0.0, 0.0, 0.0, 0.0, 0.0, 0.0, 0.0, 0.0, 0.0, 0.0, 0.0, 0.0, 0.0, 0.0, 0.0, 0.0, 0.0, 0.0, 0.0, 0.0, 0.0, 0.0, 0.0, 0.0, 0.0, 0.0, 0.0, 0.0, 0.0, 0.3125, 0.8125, 0.375, 0.3125, 0.375, 0.4375, 0.3125, 0.6875, 0.3125, 0.6875, 0.375, 0.4375, 0.375, 0.5625, 0.375, 0.6875])
me_cube.materials.append(mat_coat)
me_cube.materials.append(mat_face)
me_cube.materials.append(mat_hands)
me_cube.materials.append(mat_shoes)
me_cube.materials.append(mat_eyes)
me_cube.use_remesh_preserve_volume = False
me_cube.use_remesh_preserve_attributes = False
me_cube.use_mirror_x = True
me_cube.update()
me_cube_001 = bpy.data.meshes.new('Cube.001')
me_cube_001.from_pydata([(0.5086, 0.4472, 0.479), (0.5086, -0.2472, 0.479), (0.5086, 0.4472, 0.506), (0.5086, -0.2472, 0.506), (0.5356, 0.4472, 0.479), (0.5356, -0.2472, 0.479), (0.5356, 0.4472, 0.506), (0.5356, -0.2472, 0.506), (0.5221, 0.4472, 0.5125), (0.5221, -0.2472, 0.5125), (0.5221, 0.4472, 0.4725), (0.5221, -0.2472, 0.4725), (0.5021, 0.4472, 0.4925), (0.5021, -0.2472, 0.4925), (0.5421, 0.4472, 0.4925), (0.5421, -0.2472, 0.4925), (0.5221, -0.2472, 0.4925), (0.5221, 0.4472, 0.4925)], [], [(12, 13, 3, 2), (8, 9, 7, 6), (14, 15, 5, 4), (10, 11, 1, 0), (17, 14, 4, 10), (16, 13, 1, 11), (15, 16, 11, 5), (12, 17, 10, 0), (4, 5, 11, 10), (2, 3, 9, 8), (2, 8, 17, 12), (7, 9, 16, 15), (9, 3, 13, 16), (8, 6, 14, 17), (6, 7, 15, 14), (0, 1, 13, 12)])
_uv = me_cube_001.uv_layers.new(name='UVMap')
_uv.uv.foreach_set('vector', [0.375, 0.125, 0.625, 0.125, 0.625, 0.25, 0.375, 0.25, 0.375, 0.375, 0.625, 0.375, 0.625, 0.5, 0.375, 0.5, 0.375, 0.625, 0.625, 0.625, 0.625, 0.75, 0.375, 0.75, 0.375, 0.875, 0.625, 0.875, 0.625, 1.0, 0.375, 1.0, 0.25, 0.625, 0.375, 0.625, 0.375, 0.75, 0.25, 0.75, 0.75, 0.625, 0.875, 0.625, 0.875, 0.75, 0.75, 0.75, 0.625, 0.625, 0.75, 0.625, 0.75, 0.75, 0.625, 0.75, 0.125, 0.625, 0.25, 0.625, 0.25, 0.75, 0.125, 0.75, 0.375, 0.75, 0.625, 0.75, 0.625, 0.875, 0.375, 0.875, 0.375, 0.25, 0.625, 0.25, 0.625, 0.375, 0.375, 0.375, 0.125, 0.5, 0.25, 0.5, 0.25, 0.625, 0.125, 0.625, 0.625, 0.5, 0.75, 0.5, 0.75, 0.625, 0.625, 0.625, 0.75, 0.5, 0.875, 0.5, 0.875, 0.625, 0.75, 0.625, 0.25, 0.5, 0.375, 0.5, 0.375, 0.625, 0.25, 0.625, 0.375, 0.5, 0.625, 0.5, 0.625, 0.625, 0.375, 0.625, 0.375, 0.0, 0.625, 0.0, 0.625, 0.125, 0.375, 0.125])
me_cube_001.use_remesh_fix_poles = True
me_cube_001.use_remesh_preserve_attributes = False
me_cube_001.use_mirror_vertex_groups = False
me_cube_001.update()
arm_armature = bpy.data.armatures.new('Armature')  # bones are not reproduced

# ---- objects
ob_player = bpy.data.objects.new('Player', me_cube)
ob_playerrig = bpy.data.objects.new('PlayerRig', arm_armature)
ob_wand = bpy.data.objects.new('Wand', me_cube_001)

# ---- transforms, parenting, visibility, modifiers, constraints
ob_player.parent = ob_playerrig
ob_player.location = (0.0, 0.0, 0.0)
ob_player.lock_rotations_4d = False
ob_player.empty_display_type = 'ARROWS'
ob_player.lineart.crease_threshold = 0.0
ob_player.use_mesh_mirror_x = True
_vg = ob_player.vertex_groups.new(name='UpperBody')
for _i, _w in zip([1, 2, 6, 7, 11, 12, 13, 14, 15, 19, 20, 21, 22, 27, 28, 29, 35, 36, 37, 43, 44, 45, 51, 52, 53, 59, 60, 61, 62, 67, 68, 69, 70, 71, 72, 73, 74, 75, 76, 77, 78, 80, 81, 82, 83, 84, 85, 86, 87, 88, 89, 90, 91, 92, 93, 94, 96, 98, 99, 100, 101, 102, 104, 106, 107, 108, 109, 110, 111, 112, 113, 115, 116, 117, 118, 119, 120, 121, 122, 123, 124, 125, 126, 127, 211, 212, 213, 214, 216, 217, 218, 219, 223, 230, 231, 232, 233, 237, 238, 239, 240, 241, 242, 243, 244, 245], [0.0365, 0.3155, 0.3143, 0.00071, 0.2066, 0.1315, 0.06851, 0.03855, 0.0149, 0.1078, 0.07229, 0.03528, 0.00304, 0.03578, 0.04884, 0.01215, 0.1001, 0.06234, 0.01579, 0.1925, 0.09474, 0.03368, 0.2427, 0.1128, 0.04769, 0.02695, 0.2629, 0.1284, 0.0588, 0.5925, 0.2832, 0.05587, 0.6135, 0.2678, 0.04914, 0.4491, 0.2235, 0.0219, 0.09898, 0.1816, 0.01523, 0.2737, 0.02191, 0.1502, 0.3102, 0.03747, 0.4188, 0.3404, 0.05851, 0.5743, 0.294, 0.07924, 0.5552, 0.3047, 0.09635, 0.274, 0.003805, 0.1286, 0.06905, 0.04172, 0.01923, 0.1511, 0.009102, 0.1114, 0.07656, 0.05002, 0.02575, 0.4792, 0.4993, 0.4, 0.1592, 0.1664, 0.3893, 0.5282, 0.5153, 0.1336, 0.118, 0.103, 0.09126, 0.1125, 0.1326, 0.1548, 0.1521, 0.173, 0.5202, 0.5447, 0.4188, 0.1623, 0.3156, 0.4364, 0.5035, 0.4814, 0.02167, 0.06034, 0.02378, 0.07681, 0.06647, 0.04619, 0.02457, 0.01095, 0.007613, 0.01095, 0.01874, 0.02926, 0.03962, 0.06165]): _vg.add([_i], _w, 'REPLACE')
_vg = ob_player.vertex_groups.new(name='Head')
for _i, _w in zip([0, 2, 3, 4, 6, 7, 8, 9, 11, 12, 13, 14, 15, 16, 17, 19, 20, 21, 22, 23, 24, 25, 27, 28, 29, 30, 31, 32, 33, 35, 36, 37, 38, 39, 40, 41, 43, 44, 45, 46, 47, 48, 49, 51, 52, 53, 54, 55, 56, 57, 60, 61, 62, 63, 65, 66, 67, 68, 70, 71, 73, 74, 76, 82, 85, 88, 89, 91, 92, 94, 95, 96, 97, 98, 99, 100, 101, 102, 103, 104, 105, 106, 107, 108, 109, 110, 111, 112, 113, 114, 115, 116, 117, 118, 127, 128, 129, 130, 131, 132, 133, 211, 212, 213, 214, 216, 217, 218, 219, 230, 246, 247, 248, 249, 250, 251, 252, 253, 254, 255, 256, 257, 258, 259, 260, 261, 262, 263, 264, 265, 266, 267, 268, 269, 270, 271, 272, 273, 274, 275, 276, 277], [0.7814, 0.6028, 0.8845, 0.8595, 0.5645, 0.8758, 0.8862, 0.856, 0.5253, 0.7081, 0.8113, 0.8484, 0.8647, 0.8843, 0.8433, 0.469, 0.7243, 0.8261, 0.8621, 0.8704, 0.8568, 0.8217, 0.2363, 0.6209, 0.7946, 0.8207, 0.8134, 0.7901, 0.7895, 0.4861, 0.6827, 0.7478, 0.7041, 0.6628, 0.6538, 0.9487, 0.5574, 0.6772, 0.6592, 0.4038, 0.3172, 0.3942, 0.9609, 0.5661, 0.6537, 0.577, 0.143, 0.07483, 0.1512, 0.6924, 0.5349, 0.6059, 0.5089, 0.9855, 0.1288, 0.6613, 0.223, 0.03257, 0.1898, 0.01984, 0.1668, 0.008384, 0.07173, 0.07844, 0.09257, 0.1206, 0.02572, 0.1389, 0.04729, 0.6557, 0.8886, 0.8765, 0.8886, 0.7265, 0.8152, 0.8483, 0.8645, 1.0, 0.9938, 0.9985, 0.9969, 0.9996, 0.9998, 0.9909, 0.9996, 0.4008, 0.3528, 0.2797, 0.264, 0.06679, 0.2183, 0.2321, 0.2554, 0.2686, 0.002461, 0.09132, 0.01774, 0.9356, 0.9875, 0.9791, 0.0693, 0.08062, 0.06744, 0.05686, 0.01652, 0.01883, 0.04669, 0.06733, 0.08224, 0.0007687, 1.0, 1.0, 1.0, 1.0, 0.9998, 0.9994, 0.9997, 1.0, 1.0, 1.0, 1.0, 1.0, 1.0, 1.0, 1.0, 1.0, 1.0, 1.0, 0.9999, 1.0, 1.0, 1.0, 0.9998, 1.0, 1.0, 1.0, 1.0, 1.0, 1.0, 1.0, 1.0, 1.0]): _vg.add([_i], _w, 'REPLACE')
_vg = ob_player.vertex_groups.new(name='HoodTip')
for _i, _w in zip([0, 3, 4, 6, 7, 8, 9, 11, 12, 13, 14, 15, 16, 17, 19, 20, 21, 22, 23, 24, 25, 28, 29, 30, 31, 32, 33, 35, 36, 37, 38, 39, 40, 41, 43, 44, 45, 46, 47, 48, 49, 51, 52, 53, 54, 55, 56, 57, 60, 61, 62, 63, 65, 66, 67, 70, 95, 96, 97, 98, 99, 100, 101, 103, 104, 105, 106, 107, 108, 109, 110, 111, 112, 113, 115, 117, 118, 128, 129, 130, 131, 132, 133, 212], [0.1559, 1.183e-05, 0.008396, 0.0, 1.821e-07, 1.799e-06, 0.012, 0.0, 0.0, 0.0005203, 6.525e-08, 6.238e-13, 3.053e-10, 0.08791, 0.0, 0.0, 0.002028, 7.721e-05, 0.0001386, 4.807e-08, 0.1556, 0.01471, 0.0002541, 0.001481, 0.004695, 0.1602, 0.1556, 0.0001853, 0.003066, 0.03376, 0.02507, 0.1802, 0.2672, 0.1556, 0.04592, 9.597e-06, 0.03126, 0.1556, 0.5004, 0.5966, 0.1647, 0.0001173, 0.0002833, 0.03509, 0.5013, 0.9206, 0.8452, 0.2262, 0.02913, 0.0, 0.08634, 0.8852, 0.8687, 0.2516, 0.0, 0.0, 2.693e-05, 0.0, 4.716e-05, 0.0, 3.797e-07, 0.0004378, 5.565e-11, 0.01237, 0.01163, 0.01529, 0.0, 0.006318, 0.0231, 0.01497, 0.0, 0.0, 0.0, 0.0, 0.0, 0.01576, 0.0336, 0.8733, 0.962, 0.9496, 0.9262, 0.9946, 0.9744, 0.0]): _vg.add([_i], _w, 'REPLACE')
_vg = ob_player.vertex_groups.new(name='UpperArm.L')
for _i, _w in zip([2, 6, 7, 11, 12, 13, 14, 15, 19, 20, 21, 22, 27, 28, 29, 30, 35, 36, 37, 38, 43, 44, 45, 51, 52, 53, 60, 61, 67, 68, 70, 71, 73, 74, 76, 77, 79, 80, 82, 83, 85, 86, 88, 89, 91, 92, 94, 96, 98, 99, 100, 101, 102, 104, 106, 107, 108, 109, 110, 111, 112, 113, 114, 115, 116, 117, 118, 120, 121, 122, 123, 124, 125, 126, 211, 212, 213, 214, 215, 216, 217, 218, 219, 221, 222, 223, 224, 225, 226, 227, 228, 229, 230, 231, 232, 233, 234, 235, 236, 250, 251, 252, 254, 255, 256], [0.03889, 0.07881, 0.003352, 0.2254, 0.01022, 6.972e-05, 0.0001662, 0.0006472, 0.3908, 0.007629, 0.0008045, 0.00402, 0.6997, 0.002513, 0.003125, 0.002246, 0.3596, 0.002339, 0.005953, 0.01852, 0.1579, 0.0001124, 0.0004492, 0.06946, 0.000592, 0.008086, 0.05364, 0.02421, 0.05674, 0.0206, 0.08547, 0.0428, 0.2726, 0.1227, 0.7743, 0.2138, 0.953, 0.2398, 0.7069, 0.1647, 0.3155, 0.1128, 0.09413, 0.05309, 0.05758, 0.02493, 0.03061, 0.005745, 0.008163, 3.735e-05, 9.612e-08, 4.192e-05, 0.01181, 0.009498, 8.05e-05, 3.932e-06, 0.001908, 0.02123, 0.05279, 0.08534, 0.2467, 0.5334, 0.905, 0.5591, 0.2814, 0.09305, 0.06051, 0.008443, 0.05375, 0.08165, 0.08751, 0.07003, 0.05036, 0.007028, 0.04326, 0.06531, 0.1924, 0.5784, 0.7797, 0.4302, 0.2085, 0.07579, 0.04737, 0.9633, 0.9371, 0.8755, 0.9063, 0.8892, 0.8786, 0.8426, 0.9316, 0.9052, 0.8761, 0.9024, 0.8265, 0.8262, 0.7522, 0.7997, 0.7747, 0.0, 0.0, 0.0, 0.0, 0.0, 0.0]): _vg.add([_i], _w, 'REPLACE')
_vg = ob_player.vertex_groups.new(name='LowerArm.L')
for _i, _w in zip([64, 134, 135, 136, 137, 138, 139, 140, 141, 142, 143, 144, 145, 146, 147, 148, 149, 150, 151, 152, 153, 154, 155, 156, 157, 158, 159, 160, 161, 162, 163, 164, 165, 166, 167, 168, 169, 170, 171, 172, 173, 174, 215, 223, 224, 225, 226, 227, 228, 229, 234, 235, 236], [1.0, 1.0, 1.0, 1.0, 1.0, 1.0, 1.0, 1.0, 1.0, 1.0, 1.0, 1.0, 1.0, 1.0, 1.0, 1.0, 1.0, 1.0, 1.0, 1.0, 1.0, 1.0, 1.0, 1.0, 1.0, 1.0, 1.0, 1.0, 1.0, 1.0, 1.0, 1.0, 1.0, 1.0, 1.0, 1.0, 1.0, 1.0, 1.0, 1.0, 1.0, 1.0, 0.1849, 0.0358, 0.05331, 0.06519, 0.08379, 0.1064, 0.02537, 0.05285, 0.2091, 0.1664, 0.1873]): _vg.add([_i], _w, 'REPLACE')
_vg = ob_player.vertex_groups.new(name='UpperArm.R')
for _i, _w in zip([61], [0.02421]): _vg.add([_i], _w, 'REPLACE')
_vg = ob_player.vertex_groups.new(name='LowerArm.R')
_vg = ob_player.vertex_groups.new(name='Root')
_vg = ob_player.vertex_groups.new(name='LowerBody')
for _i, _w in zip([1, 5, 6, 10, 18, 26, 34, 42, 50, 51, 58, 59, 60, 67, 68, 69, 70, 71, 72, 73, 74, 75, 77, 78, 80, 81, 82, 83, 84, 85, 86, 87, 88, 89, 90, 91, 92, 93, 110, 111, 112, 116, 117, 118, 119, 120, 121, 122, 123, 124, 125, 126, 127, 211, 212, 213, 214, 216, 217, 218, 219, 220, 232, 233, 237, 238, 239, 240, 241, 242, 243, 244, 245], [0.6378, 0.2321, 0.0008185, 0.09953, 0.08177, 0.0655, 0.07393, 0.1639, 0.3241, 0.01562, 0.9437, 0.4813, 0.02937, 0.09248, 0.499, 0.6212, 0.07676, 0.4879, 0.3266, 0.0628, 0.3415, 0.1238, 0.2648, 0.0734, 0.1553, 0.05767, 0.007701, 0.2263, 0.07836, 0.09169, 0.261, 0.1679, 0.1407, 0.4567, 0.5522, 0.1727, 0.4732, 0.5966, 0.04282, 0.03156, 0.03179, 0.04035, 0.06545, 0.08455, 0.5965, 0.5058, 0.2494, 0.1444, 0.1048, 0.1365, 0.2361, 0.5348, 0.5727, 0.2665, 0.2328, 0.1858, 0.1017, 0.1005, 0.1604, 0.2516, 0.2899, 0.6951, 0.01101, 0.01473, 0.6295, 0.2794, 0.1117, 0.07758, 0.06159, 0.07614, 0.1659, 0.4382, 0.539]): _vg.add([_i], _w, 'REPLACE')
_vg = ob_player.vertex_groups.new(name='Leg.L')
for _i, _w in zip([1, 5, 10, 18, 26, 34, 42, 50, 58, 59, 67, 68, 69, 70, 71, 72, 73, 74, 75, 77, 78, 80, 81, 82, 83, 84, 85, 86, 87, 88, 89, 90, 91, 92, 93, 112, 116, 117, 118, 119, 120, 121, 122, 123, 124, 125, 126, 127, 175, 176, 177, 178, 179, 180, 181, 182, 183, 184, 185, 186, 187, 188, 189, 190, 191, 192, 193, 194, 195, 196, 197, 198, 199, 200, 201, 202, 203, 204, 205, 206, 207, 208, 209, 210, 211, 212, 213, 214, 216, 217, 218, 219, 220, 232, 233, 237, 238, 239, 240, 241, 242, 243, 244, 245], [0.3037, 0.7469, 0.8852, 0.904, 0.9192, 0.9073, 0.8124, 0.6418, 0.05323, 0.467, 0.01674, 0.1405, 0.3035, 0.01457, 0.1622, 0.6029, 0.03962, 0.2815, 0.8155, 0.3163, 0.8655, 0.3112, 0.8784, 0.001076, 0.2776, 0.8518, 0.07017, 0.2575, 0.7475, 0.05424, 0.1529, 0.341, 0.05481, 0.1289, 0.2756, 0.004983, 0.005913, 0.00203, 0.007802, 0.2284, 0.3309, 0.5801, 0.6721, 0.6858, 0.6504, 0.5436, 0.2619, 0.1997, 3.197e-09, 0.0007247, 2.06e-06, 0.02216, 3.021e-06, 0.0, 0.0, 9.835e-05, 0.0004031, 8.7e-05, 0.000175, 2.336e-05, 8.767e-07, 7.092e-06, 0.0007146, 0.01759, 3.057e-06, 7.423e-07, 1.612e-08, 0.0, 0.0006421, 6.034e-09, 0.0, 0.0002859, 5.206e-05, 0.0007804, 0.0, 1.317e-10, 0.0, 0.0001876, 4.776e-07, 0.002551, 0.0004033, 0.002707, 0.004963, 0.0001288, 0.08511, 0.08855, 0.1436, 0.1181, 0.1111, 0.139, 0.0925, 0.08571, 0.2728, 0.02977, 0.03572, 0.3036, 0.6749, 0.8503, 0.8848, 0.8988, 0.8795, 0.78, 0.4914, 0.3713]): _vg.add([_i], _w, 'REPLACE')
_vg = ob_player.vertex_groups.new(name='Leg.R')
for _i, _w in zip([69, 72, 75], [0.0, 0.0, 0.0]): _vg.add([_i], _w, 'REPLACE')
_vg = ob_player.vertex_groups.new(name='Foot.L')
for _i, _w in zip([175, 176, 177, 178, 179, 180, 181, 182, 183, 184, 185, 186, 187, 188, 189, 190, 191, 192, 193, 194, 195, 196, 197, 198, 199, 200, 201, 202, 203, 204, 205, 206, 207, 208, 209, 210], [1.0, 0.9909, 0.9993, 0.9993, 0.991, 1.0, 0.9984, 0.9978, 0.9999, 1.0, 0.9954, 0.9982, 1.0, 0.978, 0.9919, 0.9947, 0.9999, 1.0, 0.9998, 1.0, 0.9996, 0.9996, 0.999, 0.9997, 1.0, 0.9919, 0.9997, 0.9954, 0.9925, 0.9854, 0.9997, 0.9999, 0.9961, 0.9997, 0.9971, 0.9991]): _vg.add([_i], _w, 'REPLACE')
_vg = ob_player.vertex_groups.new(name='Foot.R')
_m = ob_player.modifiers.new('Mirror', 'MIRROR')
_m.use_clip = True
_m = ob_player.modifiers.new('Armature', 'ARMATURE')
_m.object = ob_playerrig
_m = ob_player.modifiers.new('Auto Smooth', 'NODES')
_m.node_group = ng_auto_smooth
_gi = [s.identifier for s in ng_auto_smooth.interface.items_tree if s.item_type == 'SOCKET' and s.in_out == 'INPUT']
_m[_gi[1]] = 0.5236  # Angle
ob_playerrig.location = (0.0, 0.0, 0.0)
ob_playerrig.show_in_front = True
ob_playerrig.lineart.crease_threshold = 0.0
ob_wand.parent = ob_playerrig
ob_wand.location = (0.0, 0.0, 0.0)
ob_wand.lineart.crease_threshold = 0.0
_vg = ob_wand.vertex_groups.new(name='Root')
_vg = ob_wand.vertex_groups.new(name='LowerBody')
_vg = ob_wand.vertex_groups.new(name='UpperBody')
_vg = ob_wand.vertex_groups.new(name='Head')
_vg = ob_wand.vertex_groups.new(name='HoodTip')
_vg = ob_wand.vertex_groups.new(name='UpperArm.L')
for _i, _w in zip([1, 3, 5, 7, 9, 11, 13, 15, 16], [3.512e-05, 6.293e-05, 0.005174, 0.005218, 0.0, 0.002416, 0.008574, 0.004766, 0.0001428]): _vg.add([_i], _w, 'REPLACE')
_vg = ob_wand.vertex_groups.new(name='LowerArm.L')
for _i, _w in zip([0, 1, 2, 3, 4, 5, 6, 7, 8, 9, 10, 11, 12, 13, 14, 15, 16, 17], [7.722e-15, 1.474e-14, 6.588e-13, 6.856e-15, 8.105e-11, 1.776e-10, 1.327e-06, 1.68e-09, 3.723e-10, 9.275e-13, 2.541e-15, 0.0, 1.452e-10, 5.248e-14, 8.362e-07, 2.534e-08, 3.819e-19, 4.694e-11]): _vg.add([_i], _w, 'REPLACE')
_vg = ob_wand.vertex_groups.new(name='UpperArm.R')
_vg = ob_wand.vertex_groups.new(name='LowerArm.R')
_vg = ob_wand.vertex_groups.new(name='Leg.L')
_vg = ob_wand.vertex_groups.new(name='Leg.L.001')
for _i, _w in zip([0, 1, 2, 3, 4, 5, 6, 7, 8, 9, 10, 11, 12, 13, 14, 15, 16, 17], [0.0, 0.0, 0.0, 0.0, 0.0, 0.0, 0.0, 0.0, 0.0, 0.0, 0.0, 0.0, 0.0, 0.0, 0.0, 0.0, 0.0, 0.0]): _vg.add([_i], _w, 'REPLACE')
_vg = ob_wand.vertex_groups.new(name='Foot.L')
for _i, _w in zip([1, 3, 5, 7, 9, 11, 13, 15, 16], [0.0, 0.0, 0.0, 0.0, 0.0, 0.0, 0.0, 0.0, 0.0]): _vg.add([_i], _w, 'REPLACE')
_vg = ob_wand.vertex_groups.new(name='Leg.R')
_vg = ob_wand.vertex_groups.new(name='Leg.R.001')
_vg = ob_wand.vertex_groups.new(name='Foot.R')
_vg = ob_wand.vertex_groups.new(name='Bone')
for _i, _w in zip([0, 1, 2, 3, 4, 5, 6, 7, 8, 9, 10, 11, 12, 13, 14, 15, 16, 17], [1.0, 1.0, 1.0, 1.0, 1.0, 1.0, 1.0, 1.0, 1.0, 1.0, 1.0, 1.0, 1.0, 1.0, 1.0, 1.0, 1.0, 1.0]): _vg.add([_i], _w, 'REPLACE')
_vg = ob_wand.vertex_groups.new(name='LegController.L')
for _i, _w in zip([0, 1, 2, 3, 4, 5, 6, 7, 8, 9, 10, 11, 12, 13, 14, 15, 16, 17], [0.0, 0.0, 0.0, 0.0, 0.0, 0.0, 0.0, 0.0, 0.0, 0.0, 0.0, 0.0, 0.0, 0.0, 0.0, 0.0, 0.0, 0.0]): _vg.add([_i], _w, 'REPLACE')
_vg = ob_wand.vertex_groups.new(name='ArmController.L')
for _i, _w in zip([0, 1, 2, 3, 4, 5, 6, 7, 9, 10, 11, 12, 13, 14, 15, 16, 17], [0.0, 0.0, 0.0, 0.0, 0.0, 0.0, 0.0, 0.0, 0.0, 0.0, 0.0, 0.0, 0.0, 0.0, 0.0, 0.0, 0.0]): _vg.add([_i], _w, 'REPLACE')
_vg = ob_wand.vertex_groups.new(name='Elbow.L')
for _i, _w in zip([1, 3, 5, 7, 9, 11, 13, 15, 16], [0.0, 0.0, 0.0, 0.0, 0.0, 0.0, 0.0, 0.0, 0.0]): _vg.add([_i], _w, 'REPLACE')
_m = ob_wand.modifiers.new('Armature', 'ARMATURE')
_m.object = ob_playerrig

# ---- collection membership
col_collection.objects.link(ob_player)
col_collection.objects.link(ob_playerrig)
col_collection.objects.link(ob_wand)

# ---- scene / render settings (as saved in the file)
scene.frame_start = 1; scene.frame_end = 250; scene.frame_set(0)
scene.render.engine = 'BLENDER_EEVEE_NEXT'
scene.cycles.use_denoising = False
scene.cycles.samples = 128
scene.cycles.sampling_pattern = 'TABULATED_SOBOL'
scene.cycles.use_adaptive_sampling = False
scene.cycles.use_light_tree = False
scene.view_settings.view_transform = 'Filmic'
bpy.context.view_layer.update()

# ---- added for rendering (the .blend has no active camera and no usable light): camera, sun
cam_auto = bpy.data.cameras.new('AutoCamera')
cam_auto.lens = 50.0
cam_auto.sensor_width = 36.0
cam_auto.clip_end = 1000.0
ob_auto_camera = bpy.data.objects.new('AutoCamera', cam_auto)
scene.collection.objects.link(ob_auto_camera)
ob_auto_camera.location = (1.90561, -2.26916, 2.30751)
ob_auto_camera.rotation_euler = (1.09748, -7.21219e-08, 0.694738)
scene.camera = ob_auto_camera
light_auto_sun = bpy.data.lights.new('AutoSun', 'SUN')
light_auto_sun.energy = 3.0
light_auto_sun.angle = 0.0523599
ob_auto_sun = bpy.data.objects.new('AutoSun', light_auto_sun)
scene.collection.objects.link(ob_auto_sun)
ob_auto_sun.rotation_euler = (0.872665, 0.174533, 0.523599)
bpy.context.view_layer.update()
